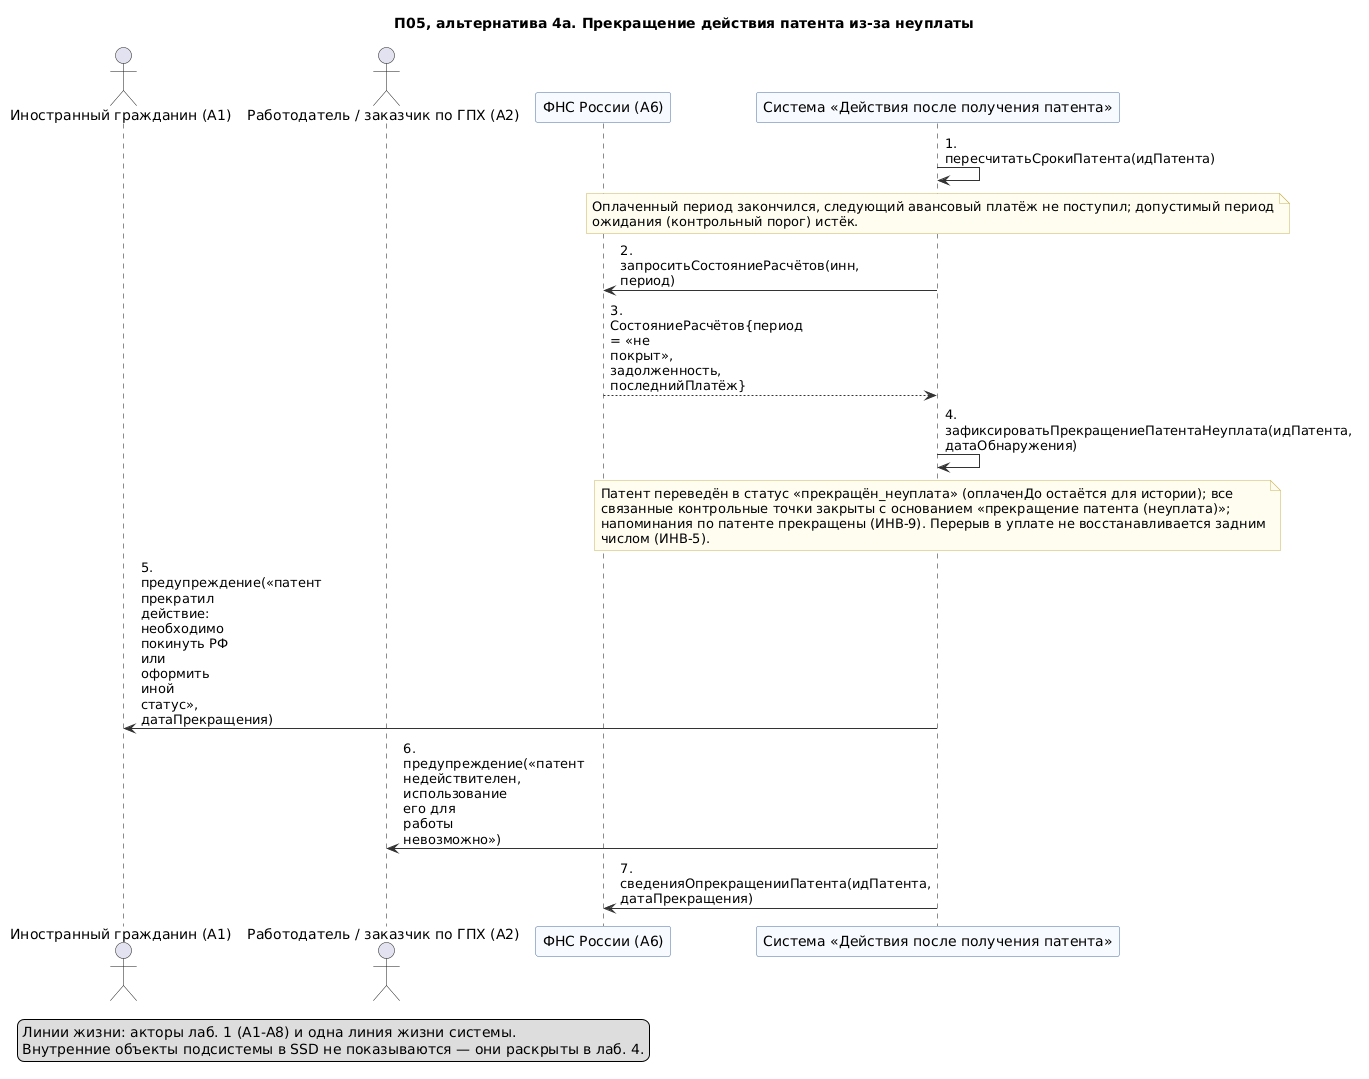

The diagram above was rendered by PlantUML. Its source (embedded in the PNG):
@startuml 15-p05-alternativa-neoplata
' Лаб. 3: системная диаграмма последовательностей (SSD, «чёрный ящик»)
' Прецедент: П05 — альтернативный сценарий 4а («Оплата отсутствует — патент прекращает действие»)
' Проверка: plantuml -checkonly 15-p05-alternativa-neoplata.puml ; рендер: plantuml -tpng 15-p05-alternativa-neoplata.puml
' Репозиторий: https://github.com/mflkee/fms-course

title П05, альтернатива 4а. Прекращение действия патента из-за неуплаты
skinparam shadowing false
skinparam defaultFontName "DejaVu Sans"
skinparam maxMessageSize 90
skinparam sequenceMessageAlign left
skinparam ParticipantBackgroundColor #F7FBFF
skinparam ParticipantBorderColor #4A6FA5
skinparam LifeLineBorderColor #9DB4D0
skinparam ArrowColor #333333
skinparam NoteBackgroundColor #FFFDF0
skinparam NoteBorderColor #C9B458

actor "Иностранный гражданин (A1)" as CIT
actor "Работодатель / заказчик по ГПХ (A2)" as EMP
participant "ФНС России (A6)" as FNS
participant "Система «Действия после получения патента»" as SYS

SYS -> SYS : 1. пересчитатьСрокиПатента(идПатента)
note over SYS
  Оплаченный период закончился, следующий авансовый платёж не поступил; допустимый период
  ожидания (контрольный порог) истёк.
end note
SYS -> FNS : 2. запроситьСостояниеРасчётов(инн, период)
FNS --> SYS : 3. СостояниеРасчётов{период = «не покрыт», задолженность, последнийПлатёж}
SYS -> SYS : 4. зафиксироватьПрекращениеПатентаНеуплата(идПатента, датаОбнаружения)
note over SYS
  Патент переведён в статус «прекращён_неуплата» (оплаченДо остаётся для истории); все
  связанные контрольные точки закрыты с основанием «прекращение патента (неуплата)»;
  напоминания по патенте прекращены (ИНВ-9). Перерыв в уплате не восстанавливается задним
  числом (ИНВ-5).
end note
SYS -> CIT : 5. предупреждение(«патент прекратил действие: необходимо покинуть РФ или оформить иной\nстатус», датаПрекращения)
SYS -> EMP : 6. предупреждение(«патент недействителен, использование его для работы невозможно»)
SYS -> FNS : 7. сведенияОпрекращенииПатента(идПатента, датаПрекращения)

legend bottom left
  Линии жизни: акторы лаб. 1 (A1-A8) и одна линия жизни системы.
  Внутренние объекты подсистемы в SSD не показываются — они раскрыты в лаб. 4.
end legend

@enduml